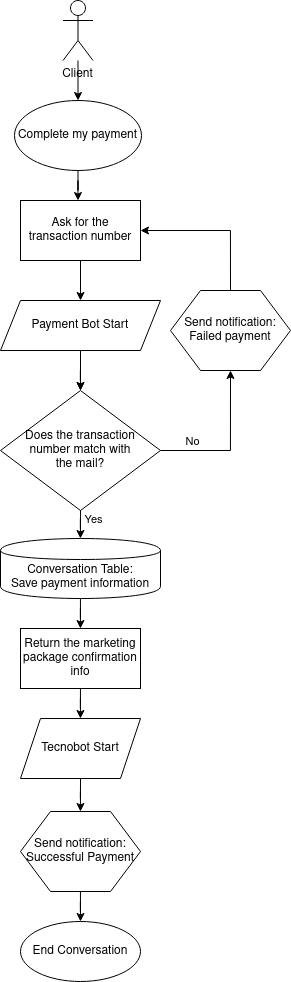

The diagram above was exported from draw.io. Its source (the exported page's mxGraphModel, read from the mxfile embedded in the PNG):
<mxGraphModel dx="2523" dy="934" grid="1" gridSize="10" guides="1" tooltips="1" connect="1" arrows="1" fold="1" page="1" pageScale="1" pageWidth="850" pageHeight="1100" math="0" shadow="0">
  <root>
    <mxCell id="0" />
    <mxCell id="1" parent="0" />
    <mxCell id="2" style="edgeStyle=orthogonalEdgeStyle;rounded=0;orthogonalLoop=1;jettySize=auto;html=1;" edge="1" source="3" target="7" parent="1">
      <mxGeometry relative="1" as="geometry">
        <mxPoint x="-124" y="720" as="targetPoint" />
      </mxGeometry>
    </mxCell>
    <mxCell id="3" value="Client" style="shape=umlActor;verticalLabelPosition=bottom;verticalAlign=top;html=1;outlineConnect=0;" vertex="1" parent="1">
      <mxGeometry x="-77.5" y="580" width="30" height="60" as="geometry" />
    </mxCell>
    <mxCell id="4" style="edgeStyle=orthogonalEdgeStyle;rounded=0;orthogonalLoop=1;jettySize=auto;html=1;entryX=0.5;entryY=0;entryDx=0;entryDy=0;" edge="1" source="5" target="25" parent="1">
      <mxGeometry relative="1" as="geometry">
        <mxPoint x="-60" y="880" as="targetPoint" />
      </mxGeometry>
    </mxCell>
    <mxCell id="5" value="Ask for the transaction number" style="rounded=0;whiteSpace=wrap;html=1;" vertex="1" parent="1">
      <mxGeometry x="-120" y="780" width="120" height="60" as="geometry" />
    </mxCell>
    <mxCell id="6" style="edgeStyle=orthogonalEdgeStyle;rounded=0;orthogonalLoop=1;jettySize=auto;html=1;" edge="1" source="7" parent="1">
      <mxGeometry relative="1" as="geometry">
        <mxPoint x="-62.500000000000455" y="779.9999999999998" as="targetPoint" />
      </mxGeometry>
    </mxCell>
    <mxCell id="7" value="Complete my payment" style="ellipse;whiteSpace=wrap;html=1;" vertex="1" parent="1">
      <mxGeometry x="-126" y="680" width="127" height="70" as="geometry" />
    </mxCell>
    <mxCell id="8" style="edgeStyle=orthogonalEdgeStyle;rounded=0;orthogonalLoop=1;jettySize=auto;html=1;" edge="1" target="13" parent="1">
      <mxGeometry relative="1" as="geometry">
        <mxPoint x="-60.000000000000455" y="940" as="sourcePoint" />
      </mxGeometry>
    </mxCell>
    <mxCell id="9" value="No" style="edgeLabel;html=1;align=center;verticalAlign=middle;resizable=0;points=[];" vertex="1" connectable="0" parent="1">
      <mxGeometry x="51" y="1020" as="geometry" />
    </mxCell>
    <mxCell id="10" value="Yes" style="edgeLabel;html=1;align=center;verticalAlign=middle;resizable=0;points=[];" vertex="1" connectable="0" parent="1">
      <mxGeometry x="-47.5" y="1098" as="geometry" />
    </mxCell>
    <mxCell id="11" style="edgeStyle=orthogonalEdgeStyle;rounded=0;orthogonalLoop=1;jettySize=auto;html=1;exitX=1;exitY=0.5;exitDx=0;exitDy=0;entryX=0.5;entryY=1;entryDx=0;entryDy=0;" edge="1" source="13" target="17" parent="1">
      <mxGeometry relative="1" as="geometry">
        <mxPoint x="90" y="1000" as="targetPoint" />
        <Array as="points">
          <mxPoint x="90" y="1030" />
        </Array>
      </mxGeometry>
    </mxCell>
    <mxCell id="12" style="edgeStyle=orthogonalEdgeStyle;rounded=0;orthogonalLoop=1;jettySize=auto;html=1;" edge="1" target="15" parent="1">
      <mxGeometry relative="1" as="geometry">
        <mxPoint x="-60.000000000000455" y="1088" as="sourcePoint" />
      </mxGeometry>
    </mxCell>
    <mxCell id="13" value="Does the transaction &lt;br&gt;number match with &lt;br&gt;the mail?" style="rhombus;whiteSpace=wrap;html=1;" vertex="1" parent="1">
      <mxGeometry x="-140" y="970" width="160" height="120" as="geometry" />
    </mxCell>
    <mxCell id="14" style="edgeStyle=orthogonalEdgeStyle;rounded=0;orthogonalLoop=1;jettySize=auto;html=1;" edge="1" source="15" target="19" parent="1">
      <mxGeometry relative="1" as="geometry" />
    </mxCell>
    <mxCell id="15" value="Conversation Table:&lt;br&gt;Save payment information" style="shape=cylinder;whiteSpace=wrap;html=1;boundedLbl=1;backgroundOutline=1;" vertex="1" parent="1">
      <mxGeometry x="-140" y="1118" width="160" height="60" as="geometry" />
    </mxCell>
    <mxCell id="16" style="edgeStyle=orthogonalEdgeStyle;rounded=0;orthogonalLoop=1;jettySize=auto;html=1;entryX=1;entryY=0.5;entryDx=0;entryDy=0;exitX=0.5;exitY=0;exitDx=0;exitDy=0;" edge="1" source="17" target="5" parent="1">
      <mxGeometry relative="1" as="geometry" />
    </mxCell>
    <mxCell id="17" value="Send notification:&lt;br&gt;Failed payment" style="shape=hexagon;perimeter=hexagonPerimeter2;whiteSpace=wrap;html=1;" vertex="1" parent="1">
      <mxGeometry x="30" y="870" width="120" height="80" as="geometry" />
    </mxCell>
    <mxCell id="18" value="" style="edgeStyle=orthogonalEdgeStyle;rounded=0;orthogonalLoop=1;jettySize=auto;html=1;" edge="1" source="19" target="26" parent="1">
      <mxGeometry relative="1" as="geometry">
        <mxPoint x="-60" y="1298" as="targetPoint" />
      </mxGeometry>
    </mxCell>
    <mxCell id="19" value="Return the marketing package confirmation info" style="rounded=0;whiteSpace=wrap;html=1;" vertex="1" parent="1">
      <mxGeometry x="-120" y="1208" width="120" height="60" as="geometry" />
    </mxCell>
    <mxCell id="20" style="edgeStyle=orthogonalEdgeStyle;rounded=0;orthogonalLoop=1;jettySize=auto;html=1;" edge="1" target="23" parent="1">
      <mxGeometry relative="1" as="geometry">
        <mxPoint x="-60.000000000000455" y="1358" as="sourcePoint" />
      </mxGeometry>
    </mxCell>
    <mxCell id="21" value="End Conversation" style="ellipse;whiteSpace=wrap;html=1;" vertex="1" parent="1">
      <mxGeometry x="-120" y="1501" width="120" height="60" as="geometry" />
    </mxCell>
    <mxCell id="22" style="edgeStyle=orthogonalEdgeStyle;rounded=0;orthogonalLoop=1;jettySize=auto;html=1;" edge="1" source="23" target="21" parent="1">
      <mxGeometry relative="1" as="geometry" />
    </mxCell>
    <mxCell id="23" value="Send notification:&lt;br&gt;Successful Payment" style="shape=hexagon;perimeter=hexagonPerimeter2;whiteSpace=wrap;html=1;" vertex="1" parent="1">
      <mxGeometry x="-120" y="1391" width="120" height="80" as="geometry" />
    </mxCell>
    <mxCell id="24" value="" style="edgeStyle=orthogonalEdgeStyle;rounded=0;orthogonalLoop=1;jettySize=auto;html=1;" edge="1" source="25" target="13" parent="1">
      <mxGeometry relative="1" as="geometry" />
    </mxCell>
    <mxCell id="25" value="&lt;span&gt;Payment Bot Start&lt;/span&gt;" style="shape=parallelogram;perimeter=parallelogramPerimeter;whiteSpace=wrap;html=1;fixedSize=1;" vertex="1" parent="1">
      <mxGeometry x="-140" y="880" width="160" height="50" as="geometry" />
    </mxCell>
    <mxCell id="26" value="Tecnobot Start" style="shape=parallelogram;perimeter=parallelogramPerimeter;whiteSpace=wrap;html=1;fixedSize=1;" vertex="1" parent="1">
      <mxGeometry x="-120" y="1298" width="120" height="60" as="geometry" />
    </mxCell>
  </root>
</mxGraphModel>